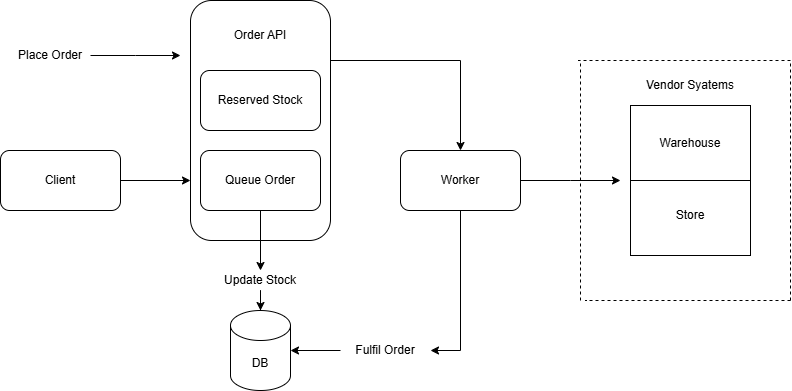

The diagram above was exported from draw.io. Its source (the exported page's mxGraphModel, read from the mxfile embedded in the PNG):
<mxGraphModel dx="1044" dy="527" grid="1" gridSize="10" guides="1" tooltips="1" connect="1" arrows="1" fold="1" page="1" pageScale="1" pageWidth="850" pageHeight="1100" math="0" shadow="0">
  <root>
    <mxCell id="0" />
    <mxCell id="1" parent="0" />
    <mxCell id="MpQGxjhSorMaiFaPjpvF-20" style="edgeStyle=orthogonalEdgeStyle;rounded=0;orthogonalLoop=1;jettySize=auto;html=1;entryX=0;entryY=0.75;entryDx=0;entryDy=0;" parent="1" source="MpQGxjhSorMaiFaPjpvF-1" target="MpQGxjhSorMaiFaPjpvF-2" edge="1">
      <mxGeometry relative="1" as="geometry" />
    </mxCell>
    <mxCell id="MpQGxjhSorMaiFaPjpvF-1" value="Client" style="rounded=1;whiteSpace=wrap;html=1;" parent="1" vertex="1">
      <mxGeometry x="40" y="290" width="120" height="60" as="geometry" />
    </mxCell>
    <mxCell id="MpQGxjhSorMaiFaPjpvF-24" style="edgeStyle=orthogonalEdgeStyle;rounded=0;orthogonalLoop=1;jettySize=auto;html=1;exitX=1;exitY=0.25;exitDx=0;exitDy=0;entryX=0.5;entryY=0;entryDx=0;entryDy=0;" parent="1" source="MpQGxjhSorMaiFaPjpvF-2" target="MpQGxjhSorMaiFaPjpvF-3" edge="1">
      <mxGeometry relative="1" as="geometry" />
    </mxCell>
    <mxCell id="MpQGxjhSorMaiFaPjpvF-2" value="" style="rounded=1;whiteSpace=wrap;html=1;" parent="1" vertex="1">
      <mxGeometry x="230" y="140" width="140" height="240" as="geometry" />
    </mxCell>
    <mxCell id="MpQGxjhSorMaiFaPjpvF-27" style="edgeStyle=orthogonalEdgeStyle;rounded=0;orthogonalLoop=1;jettySize=auto;html=1;" parent="1" source="MpQGxjhSorMaiFaPjpvF-3" edge="1">
      <mxGeometry relative="1" as="geometry">
        <mxPoint x="660" y="320" as="targetPoint" />
      </mxGeometry>
    </mxCell>
    <mxCell id="MpQGxjhSorMaiFaPjpvF-3" value="Worker" style="rounded=1;whiteSpace=wrap;html=1;" parent="1" vertex="1">
      <mxGeometry x="440" y="290" width="120" height="60" as="geometry" />
    </mxCell>
    <mxCell id="MpQGxjhSorMaiFaPjpvF-4" value="DB" style="shape=cylinder3;whiteSpace=wrap;html=1;boundedLbl=1;backgroundOutline=1;size=15;" parent="1" vertex="1">
      <mxGeometry x="270" y="450" width="60" height="80" as="geometry" />
    </mxCell>
    <mxCell id="MpQGxjhSorMaiFaPjpvF-6" value="" style="rounded=0;whiteSpace=wrap;html=1;" parent="1" vertex="1">
      <mxGeometry x="670" y="245" width="120" height="150" as="geometry" />
    </mxCell>
    <mxCell id="MpQGxjhSorMaiFaPjpvF-7" value="" style="endArrow=none;dashed=1;html=1;rounded=0;" parent="1" edge="1">
      <mxGeometry width="50" height="50" relative="1" as="geometry">
        <mxPoint x="620" y="440" as="sourcePoint" />
        <mxPoint x="620" y="200" as="targetPoint" />
      </mxGeometry>
    </mxCell>
    <mxCell id="MpQGxjhSorMaiFaPjpvF-8" value="" style="endArrow=none;dashed=1;html=1;rounded=0;" parent="1" edge="1">
      <mxGeometry width="50" height="50" relative="1" as="geometry">
        <mxPoint x="830" y="440" as="sourcePoint" />
        <mxPoint x="625" y="440" as="targetPoint" />
      </mxGeometry>
    </mxCell>
    <mxCell id="MpQGxjhSorMaiFaPjpvF-9" value="" style="endArrow=none;dashed=1;html=1;rounded=0;" parent="1" edge="1">
      <mxGeometry width="50" height="50" relative="1" as="geometry">
        <mxPoint x="830" y="440" as="sourcePoint" />
        <mxPoint x="830" y="200" as="targetPoint" />
      </mxGeometry>
    </mxCell>
    <mxCell id="MpQGxjhSorMaiFaPjpvF-10" value="" style="endArrow=none;dashed=1;html=1;rounded=0;" parent="1" edge="1">
      <mxGeometry width="50" height="50" relative="1" as="geometry">
        <mxPoint x="830" y="200" as="sourcePoint" />
        <mxPoint x="617.5" y="200" as="targetPoint" />
      </mxGeometry>
    </mxCell>
    <mxCell id="MpQGxjhSorMaiFaPjpvF-12" value="Reserved Stock" style="rounded=1;whiteSpace=wrap;html=1;" parent="1" vertex="1">
      <mxGeometry x="240" y="210" width="120" height="60" as="geometry" />
    </mxCell>
    <mxCell id="MpQGxjhSorMaiFaPjpvF-13" value="Queue Order" style="rounded=1;whiteSpace=wrap;html=1;" parent="1" vertex="1">
      <mxGeometry x="240" y="290" width="120" height="60" as="geometry" />
    </mxCell>
    <mxCell id="MpQGxjhSorMaiFaPjpvF-14" value="Order API" style="text;html=1;align=center;verticalAlign=middle;whiteSpace=wrap;rounded=0;" parent="1" vertex="1">
      <mxGeometry x="270" y="160" width="60" height="30" as="geometry" />
    </mxCell>
    <mxCell id="MpQGxjhSorMaiFaPjpvF-16" value="Warehouse" style="rounded=0;whiteSpace=wrap;html=1;" parent="1" vertex="1">
      <mxGeometry x="670" y="245" width="120" height="75" as="geometry" />
    </mxCell>
    <mxCell id="MpQGxjhSorMaiFaPjpvF-18" value="Store" style="text;html=1;align=center;verticalAlign=middle;whiteSpace=wrap;rounded=0;" parent="1" vertex="1">
      <mxGeometry x="700" y="340" width="60" height="30" as="geometry" />
    </mxCell>
    <mxCell id="MpQGxjhSorMaiFaPjpvF-19" value="Vendor Syatems" style="text;html=1;align=center;verticalAlign=middle;whiteSpace=wrap;rounded=0;" parent="1" vertex="1">
      <mxGeometry x="660" y="210" width="140" height="30" as="geometry" />
    </mxCell>
    <mxCell id="MpQGxjhSorMaiFaPjpvF-23" style="edgeStyle=orthogonalEdgeStyle;rounded=0;orthogonalLoop=1;jettySize=auto;html=1;" parent="1" source="MpQGxjhSorMaiFaPjpvF-22" edge="1">
      <mxGeometry relative="1" as="geometry">
        <mxPoint x="220" y="195" as="targetPoint" />
      </mxGeometry>
    </mxCell>
    <mxCell id="MpQGxjhSorMaiFaPjpvF-22" value="Place Order" style="text;html=1;align=center;verticalAlign=middle;whiteSpace=wrap;rounded=0;" parent="1" vertex="1">
      <mxGeometry x="50" y="180" width="80" height="30" as="geometry" />
    </mxCell>
    <mxCell id="MpQGxjhSorMaiFaPjpvF-25" style="edgeStyle=orthogonalEdgeStyle;rounded=0;orthogonalLoop=1;jettySize=auto;html=1;entryX=1;entryY=0.5;entryDx=0;entryDy=0;entryPerimeter=0;" parent="1" source="MpQGxjhSorMaiFaPjpvF-26" target="MpQGxjhSorMaiFaPjpvF-4" edge="1">
      <mxGeometry relative="1" as="geometry">
        <Array as="points" />
      </mxGeometry>
    </mxCell>
    <mxCell id="MpQGxjhSorMaiFaPjpvF-28" style="edgeStyle=orthogonalEdgeStyle;rounded=0;orthogonalLoop=1;jettySize=auto;html=1;entryX=0.5;entryY=0;entryDx=0;entryDy=0;entryPerimeter=0;" parent="1" source="MpQGxjhSorMaiFaPjpvF-30" target="MpQGxjhSorMaiFaPjpvF-4" edge="1">
      <mxGeometry relative="1" as="geometry" />
    </mxCell>
    <mxCell id="MpQGxjhSorMaiFaPjpvF-29" value="" style="edgeStyle=orthogonalEdgeStyle;rounded=0;orthogonalLoop=1;jettySize=auto;html=1;entryX=0.5;entryY=0;entryDx=0;entryDy=0;entryPerimeter=0;" parent="1" source="MpQGxjhSorMaiFaPjpvF-13" target="MpQGxjhSorMaiFaPjpvF-30" edge="1">
      <mxGeometry relative="1" as="geometry">
        <mxPoint x="300" y="350" as="sourcePoint" />
        <mxPoint x="300" y="450" as="targetPoint" />
      </mxGeometry>
    </mxCell>
    <mxCell id="MpQGxjhSorMaiFaPjpvF-30" value="Update Stock" style="text;html=1;align=center;verticalAlign=middle;whiteSpace=wrap;rounded=0;" parent="1" vertex="1">
      <mxGeometry x="250" y="410" width="100" height="20" as="geometry" />
    </mxCell>
    <mxCell id="MpQGxjhSorMaiFaPjpvF-32" value="" style="edgeStyle=orthogonalEdgeStyle;rounded=0;orthogonalLoop=1;jettySize=auto;html=1;entryX=1;entryY=0.5;entryDx=0;entryDy=0;entryPerimeter=0;" parent="1" source="MpQGxjhSorMaiFaPjpvF-3" target="MpQGxjhSorMaiFaPjpvF-26" edge="1">
      <mxGeometry relative="1" as="geometry">
        <mxPoint x="500" y="350" as="sourcePoint" />
        <mxPoint x="330" y="490" as="targetPoint" />
        <Array as="points">
          <mxPoint x="500" y="490" />
        </Array>
      </mxGeometry>
    </mxCell>
    <mxCell id="MpQGxjhSorMaiFaPjpvF-26" value="Fulfil Order" style="text;html=1;align=center;verticalAlign=middle;whiteSpace=wrap;rounded=0;" parent="1" vertex="1">
      <mxGeometry x="380" y="475" width="90" height="30" as="geometry" />
    </mxCell>
  </root>
</mxGraphModel>